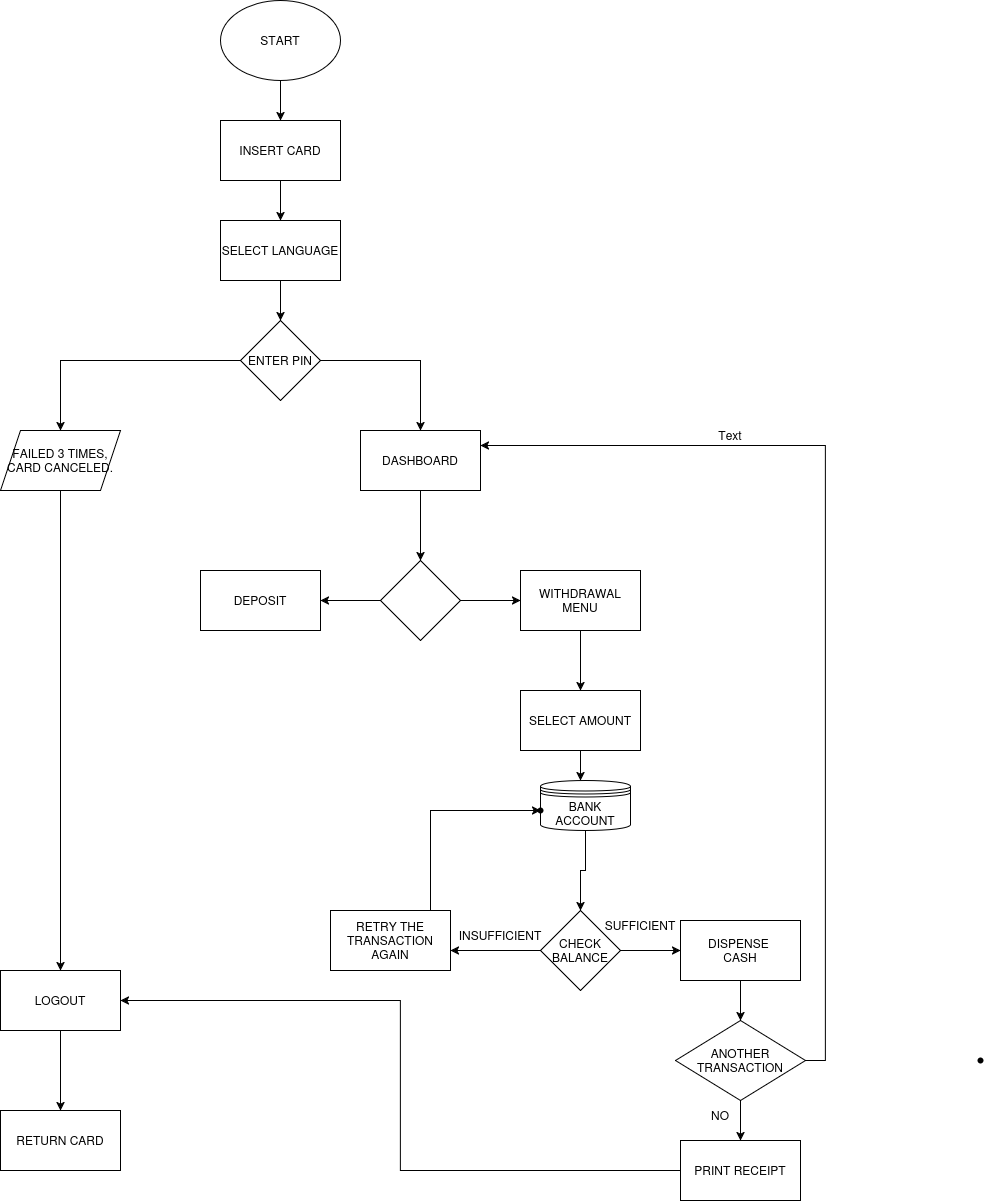

The diagram above was exported from draw.io. Its source (the exported page's mxGraphModel, read from the mxfile embedded in the PNG):
<mxGraphModel dx="1491" dy="1854" grid="1" gridSize="10" guides="1" tooltips="1" connect="1" arrows="1" fold="1" page="1" pageScale="1" pageWidth="850" pageHeight="1100" math="0" shadow="0">
  <root>
    <mxCell id="0" />
    <mxCell id="1" parent="0" />
    <mxCell id="dRzZ_TS4o1kjCS2MIpVA-3" edge="1" parent="1" source="dRzZ_TS4o1kjCS2MIpVA-1" style="edgeStyle=orthogonalEdgeStyle;rounded=0;orthogonalLoop=1;jettySize=auto;html=1;" target="dRzZ_TS4o1kjCS2MIpVA-2" value="">
      <mxGeometry relative="1" as="geometry" />
    </mxCell>
    <mxCell id="dRzZ_TS4o1kjCS2MIpVA-1" parent="1" style="ellipse;whiteSpace=wrap;html=1;" value="START" vertex="1">
      <mxGeometry height="80" width="120" x="180" y="-700" as="geometry" />
    </mxCell>
    <mxCell id="dRzZ_TS4o1kjCS2MIpVA-5" edge="1" parent="1" source="dRzZ_TS4o1kjCS2MIpVA-2" style="edgeStyle=orthogonalEdgeStyle;rounded=0;orthogonalLoop=1;jettySize=auto;html=1;" target="dRzZ_TS4o1kjCS2MIpVA-4" value="">
      <mxGeometry relative="1" as="geometry" />
    </mxCell>
    <mxCell id="dRzZ_TS4o1kjCS2MIpVA-2" parent="1" style="whiteSpace=wrap;html=1;" value="INSERT CARD" vertex="1">
      <mxGeometry height="60" width="120" x="180" y="-580" as="geometry" />
    </mxCell>
    <mxCell id="dRzZ_TS4o1kjCS2MIpVA-9" edge="1" parent="1" source="dRzZ_TS4o1kjCS2MIpVA-4" style="edgeStyle=orthogonalEdgeStyle;rounded=0;orthogonalLoop=1;jettySize=auto;html=1;" target="dRzZ_TS4o1kjCS2MIpVA-8" value="">
      <mxGeometry relative="1" as="geometry" />
    </mxCell>
    <mxCell id="dRzZ_TS4o1kjCS2MIpVA-4" parent="1" style="whiteSpace=wrap;html=1;" value="SELECT LANGUAGE" vertex="1">
      <mxGeometry height="60" width="120" x="180" y="-480" as="geometry" />
    </mxCell>
    <mxCell id="dRzZ_TS4o1kjCS2MIpVA-11" edge="1" parent="1" source="dRzZ_TS4o1kjCS2MIpVA-8" style="edgeStyle=orthogonalEdgeStyle;rounded=0;orthogonalLoop=1;jettySize=auto;html=1;" target="dRzZ_TS4o1kjCS2MIpVA-10" value="">
      <mxGeometry relative="1" as="geometry" />
    </mxCell>
    <mxCell id="dRzZ_TS4o1kjCS2MIpVA-13" edge="1" parent="1" source="dRzZ_TS4o1kjCS2MIpVA-8" style="edgeStyle=orthogonalEdgeStyle;rounded=0;orthogonalLoop=1;jettySize=auto;html=1;" value="">
      <mxGeometry relative="1" as="geometry">
        <mxPoint x="20" y="-270" as="targetPoint" />
      </mxGeometry>
    </mxCell>
    <mxCell id="dRzZ_TS4o1kjCS2MIpVA-8" parent="1" style="rhombus;whiteSpace=wrap;html=1;" value="ENTER PIN" vertex="1">
      <mxGeometry height="80" width="80" x="200" y="-380" as="geometry" />
    </mxCell>
    <mxCell id="dRzZ_TS4o1kjCS2MIpVA-20" edge="1" parent="1" source="dRzZ_TS4o1kjCS2MIpVA-10" style="edgeStyle=orthogonalEdgeStyle;rounded=0;orthogonalLoop=1;jettySize=auto;html=1;" target="dRzZ_TS4o1kjCS2MIpVA-19" value="">
      <mxGeometry relative="1" as="geometry" />
    </mxCell>
    <mxCell id="dRzZ_TS4o1kjCS2MIpVA-10" parent="1" style="whiteSpace=wrap;html=1;" value="DASHBOARD" vertex="1">
      <mxGeometry height="60" width="120" x="320" y="-270" as="geometry" />
    </mxCell>
    <mxCell id="dRzZ_TS4o1kjCS2MIpVA-16" edge="1" parent="1" source="dRzZ_TS4o1kjCS2MIpVA-14" style="edgeStyle=orthogonalEdgeStyle;rounded=0;orthogonalLoop=1;jettySize=auto;html=1;" target="dRzZ_TS4o1kjCS2MIpVA-15" value="">
      <mxGeometry relative="1" as="geometry" />
    </mxCell>
    <mxCell id="dRzZ_TS4o1kjCS2MIpVA-14" parent="1" style="shape=parallelogram;perimeter=parallelogramPerimeter;whiteSpace=wrap;html=1;fixedSize=1;" value="FAILED 3 TIMES, CARD CANCELED." vertex="1">
      <mxGeometry height="60" width="120" x="-40" y="-270" as="geometry" />
    </mxCell>
    <mxCell id="dRzZ_TS4o1kjCS2MIpVA-18" edge="1" parent="1" source="dRzZ_TS4o1kjCS2MIpVA-15" style="edgeStyle=orthogonalEdgeStyle;rounded=0;orthogonalLoop=1;jettySize=auto;html=1;" target="dRzZ_TS4o1kjCS2MIpVA-17" value="">
      <mxGeometry relative="1" as="geometry" />
    </mxCell>
    <mxCell id="dRzZ_TS4o1kjCS2MIpVA-15" parent="1" style="whiteSpace=wrap;html=1;" value="LOGOUT" vertex="1">
      <mxGeometry height="60" width="120" x="-40" y="270" as="geometry" />
    </mxCell>
    <mxCell id="dRzZ_TS4o1kjCS2MIpVA-17" parent="1" style="whiteSpace=wrap;html=1;" value="RETURN CARD" vertex="1">
      <mxGeometry height="60" width="120" x="-40" y="410" as="geometry" />
    </mxCell>
    <mxCell id="dRzZ_TS4o1kjCS2MIpVA-22" edge="1" parent="1" source="dRzZ_TS4o1kjCS2MIpVA-19" style="edgeStyle=orthogonalEdgeStyle;rounded=0;orthogonalLoop=1;jettySize=auto;html=1;" target="dRzZ_TS4o1kjCS2MIpVA-21" value="">
      <mxGeometry relative="1" as="geometry" />
    </mxCell>
    <mxCell id="dRzZ_TS4o1kjCS2MIpVA-24" edge="1" parent="1" source="dRzZ_TS4o1kjCS2MIpVA-19" style="edgeStyle=orthogonalEdgeStyle;rounded=0;orthogonalLoop=1;jettySize=auto;html=1;" target="dRzZ_TS4o1kjCS2MIpVA-23" value="">
      <mxGeometry relative="1" as="geometry" />
    </mxCell>
    <mxCell id="dRzZ_TS4o1kjCS2MIpVA-19" parent="1" style="rhombus;whiteSpace=wrap;html=1;" value="" vertex="1">
      <mxGeometry height="80" width="80" x="340" y="-140" as="geometry" />
    </mxCell>
    <mxCell id="dRzZ_TS4o1kjCS2MIpVA-21" parent="1" style="whiteSpace=wrap;html=1;" value="DEPOSIT" vertex="1">
      <mxGeometry height="60" width="120" x="160" y="-130" as="geometry" />
    </mxCell>
    <mxCell id="dRzZ_TS4o1kjCS2MIpVA-26" edge="1" parent="1" source="dRzZ_TS4o1kjCS2MIpVA-23" style="edgeStyle=orthogonalEdgeStyle;rounded=0;orthogonalLoop=1;jettySize=auto;html=1;" target="dRzZ_TS4o1kjCS2MIpVA-25" value="">
      <mxGeometry relative="1" as="geometry" />
    </mxCell>
    <mxCell id="dRzZ_TS4o1kjCS2MIpVA-23" parent="1" style="whiteSpace=wrap;html=1;" value="WITHDRAWAL&lt;br&gt;MENU" vertex="1">
      <mxGeometry height="60" width="120" x="480" y="-130" as="geometry" />
    </mxCell>
    <mxCell id="dRzZ_TS4o1kjCS2MIpVA-28" edge="1" parent="1" source="dRzZ_TS4o1kjCS2MIpVA-25" style="edgeStyle=orthogonalEdgeStyle;rounded=0;orthogonalLoop=1;jettySize=auto;html=1;" value="">
      <mxGeometry relative="1" as="geometry">
        <mxPoint x="540" y="80" as="targetPoint" />
      </mxGeometry>
    </mxCell>
    <mxCell id="dRzZ_TS4o1kjCS2MIpVA-25" parent="1" style="whiteSpace=wrap;html=1;" value="SELECT AMOUNT" vertex="1">
      <mxGeometry height="60" width="120" x="480" y="-10" as="geometry" />
    </mxCell>
    <mxCell id="dRzZ_TS4o1kjCS2MIpVA-30" edge="1" parent="1" style="edgeStyle=orthogonalEdgeStyle;rounded=0;orthogonalLoop=1;jettySize=auto;html=1;" value="">
      <mxGeometry relative="1" as="geometry">
        <mxPoint x="500" y="250" as="sourcePoint" />
        <mxPoint x="410" y="250" as="targetPoint" />
      </mxGeometry>
    </mxCell>
    <mxCell id="dRzZ_TS4o1kjCS2MIpVA-32" edge="1" parent="1" style="edgeStyle=orthogonalEdgeStyle;rounded=0;orthogonalLoop=1;jettySize=auto;html=1;" value="">
      <mxGeometry relative="1" as="geometry">
        <mxPoint x="580" y="250" as="sourcePoint" />
        <mxPoint x="640" y="250" as="targetPoint" />
      </mxGeometry>
    </mxCell>
    <mxCell id="dRzZ_TS4o1kjCS2MIpVA-33" parent="1" style="text;html=1;whiteSpace=wrap;strokeColor=none;fillColor=none;align=center;verticalAlign=middle;rounded=0;" value="INSUFFICIENT" vertex="1">
      <mxGeometry height="130" width="20" x="450" y="170" as="geometry" />
    </mxCell>
    <mxCell id="dRzZ_TS4o1kjCS2MIpVA-34" parent="1" style="text;html=1;whiteSpace=wrap;strokeColor=none;fillColor=none;align=center;verticalAlign=middle;rounded=0;" value="SUFFICIENT" vertex="1">
      <mxGeometry height="30" width="60" x="570" y="210" as="geometry" />
    </mxCell>
    <mxCell id="dRzZ_TS4o1kjCS2MIpVA-56" edge="1" parent="1" source="dRzZ_TS4o1kjCS2MIpVA-35" style="edgeStyle=orthogonalEdgeStyle;rounded=0;orthogonalLoop=1;jettySize=auto;html=1;" target="dRzZ_TS4o1kjCS2MIpVA-39">
      <mxGeometry relative="1" as="geometry" />
    </mxCell>
    <mxCell id="dRzZ_TS4o1kjCS2MIpVA-35" parent="1" style="shape=datastore;whiteSpace=wrap;html=1;" value="BANK ACCOUNT" vertex="1">
      <mxGeometry height="50" width="90" x="500" y="80" as="geometry" />
    </mxCell>
    <mxCell id="dRzZ_TS4o1kjCS2MIpVA-39" parent="1" style="rhombus;whiteSpace=wrap;html=1;" value="CHECK BALANCE" vertex="1">
      <mxGeometry height="80" width="80" x="500" y="210" as="geometry" />
    </mxCell>
    <mxCell id="dRzZ_TS4o1kjCS2MIpVA-45" edge="1" parent="1" style="edgeStyle=orthogonalEdgeStyle;rounded=0;orthogonalLoop=1;jettySize=auto;html=1;entryX=0.2;entryY=0.7;entryDx=0;entryDy=0;entryPerimeter=0;" target="dRzZ_TS4o1kjCS2MIpVA-44" value="">
      <mxGeometry relative="1" as="geometry">
        <Array as="points">
          <mxPoint x="390" y="210" />
          <mxPoint x="390" y="110" />
        </Array>
        <mxPoint x="390" y="210" as="sourcePoint" />
        <mxPoint x="390" y="70" as="targetPoint" />
      </mxGeometry>
    </mxCell>
    <mxCell id="dRzZ_TS4o1kjCS2MIpVA-40" parent="1" style="whiteSpace=wrap;html=1;" value="RETRY THE TRANSACTION AGAIN" vertex="1">
      <mxGeometry height="60" width="120" x="290" y="210" as="geometry" />
    </mxCell>
    <mxCell id="dRzZ_TS4o1kjCS2MIpVA-47" edge="1" parent="1" source="dRzZ_TS4o1kjCS2MIpVA-41" style="edgeStyle=orthogonalEdgeStyle;rounded=0;orthogonalLoop=1;jettySize=auto;html=1;" target="dRzZ_TS4o1kjCS2MIpVA-46" value="">
      <mxGeometry relative="1" as="geometry" />
    </mxCell>
    <mxCell id="dRzZ_TS4o1kjCS2MIpVA-41" parent="1" style="whiteSpace=wrap;html=1;" value="DISPENSE&amp;nbsp;&lt;br&gt;CASH" vertex="1">
      <mxGeometry height="60" width="120" x="640" y="220" as="geometry" />
    </mxCell>
    <mxCell id="dRzZ_TS4o1kjCS2MIpVA-44" parent="1" style="shape=waypoint;sketch=0;size=6;pointerEvents=1;points=[];fillColor=default;resizable=0;rotatable=0;perimeter=centerPerimeter;snapToPoint=1;" value="" vertex="1">
      <mxGeometry height="20" width="20" x="490" y="100" as="geometry" />
    </mxCell>
    <mxCell id="dRzZ_TS4o1kjCS2MIpVA-49" edge="1" parent="1" source="dRzZ_TS4o1kjCS2MIpVA-46" style="edgeStyle=orthogonalEdgeStyle;rounded=0;orthogonalLoop=1;jettySize=auto;html=1;exitX=1;exitY=0.5;exitDx=0;exitDy=0;entryX=1;entryY=0.25;entryDx=0;entryDy=0;" target="dRzZ_TS4o1kjCS2MIpVA-10" value="">
      <mxGeometry relative="1" as="geometry">
        <mxPoint x="1085" y="360" as="sourcePoint" />
        <mxPoint x="770" y="-240" as="targetPoint" />
      </mxGeometry>
    </mxCell>
    <mxCell id="dRzZ_TS4o1kjCS2MIpVA-53" edge="1" parent="1" source="dRzZ_TS4o1kjCS2MIpVA-46" style="edgeStyle=orthogonalEdgeStyle;rounded=0;orthogonalLoop=1;jettySize=auto;html=1;" target="dRzZ_TS4o1kjCS2MIpVA-52" value="">
      <mxGeometry relative="1" as="geometry" />
    </mxCell>
    <mxCell id="dRzZ_TS4o1kjCS2MIpVA-46" parent="1" style="rhombus;whiteSpace=wrap;html=1;" value="&lt;div&gt;ANOTHER&lt;/div&gt;&lt;div&gt;TRANSACTION&lt;/div&gt;" vertex="1">
      <mxGeometry height="80" width="130" x="635" y="320" as="geometry" />
    </mxCell>
    <mxCell id="dRzZ_TS4o1kjCS2MIpVA-48" parent="1" style="shape=waypoint;sketch=0;size=6;pointerEvents=1;points=[];fillColor=default;resizable=0;rotatable=0;perimeter=centerPerimeter;snapToPoint=1;" value="" vertex="1">
      <mxGeometry height="20" width="20" x="930" y="350" as="geometry" />
    </mxCell>
    <mxCell id="dRzZ_TS4o1kjCS2MIpVA-50" parent="1" style="text;html=1;whiteSpace=wrap;strokeColor=none;fillColor=none;align=center;verticalAlign=middle;rounded=0;" value="Text" vertex="1">
      <mxGeometry height="30" width="60" x="660" y="-280" as="geometry" />
    </mxCell>
    <mxCell id="dRzZ_TS4o1kjCS2MIpVA-55" edge="1" parent="1" source="dRzZ_TS4o1kjCS2MIpVA-52" style="edgeStyle=orthogonalEdgeStyle;rounded=0;orthogonalLoop=1;jettySize=auto;html=1;entryX=1;entryY=0.5;entryDx=0;entryDy=0;" target="dRzZ_TS4o1kjCS2MIpVA-15">
      <mxGeometry relative="1" as="geometry" />
    </mxCell>
    <mxCell id="dRzZ_TS4o1kjCS2MIpVA-52" parent="1" style="whiteSpace=wrap;html=1;" value="PRINT RECEIPT" vertex="1">
      <mxGeometry height="60" width="120" x="640" y="440" as="geometry" />
    </mxCell>
    <mxCell id="dRzZ_TS4o1kjCS2MIpVA-54" parent="1" style="text;html=1;whiteSpace=wrap;strokeColor=none;fillColor=none;align=center;verticalAlign=middle;rounded=0;" value="NO" vertex="1">
      <mxGeometry height="30" width="60" x="650" y="400" as="geometry" />
    </mxCell>
  </root>
</mxGraphModel>